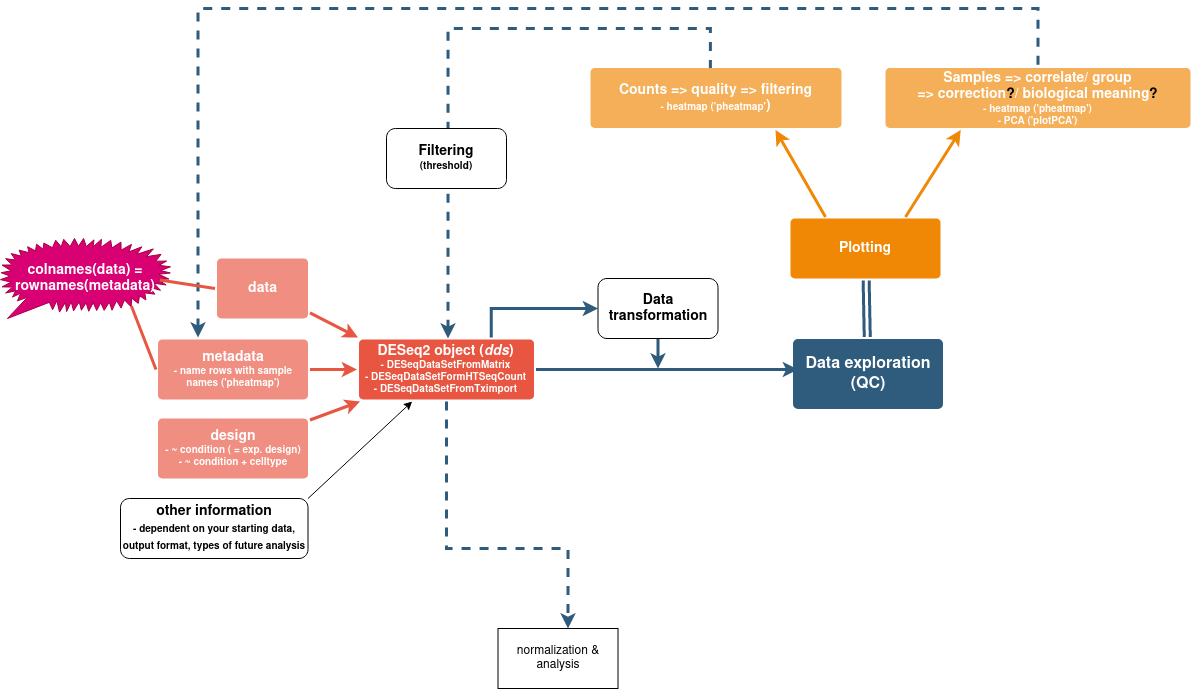

The diagram above was exported from draw.io. Its source (the exported page's mxGraphModel, read from the mxfile embedded in the PNG):
<mxGraphModel dx="2842" dy="909" grid="1" gridSize="10" guides="1" tooltips="1" connect="1" arrows="1" fold="1" page="1" pageScale="1" pageWidth="1169" pageHeight="827" background="none" math="0" shadow="0">
  <root>
    <mxCell id="0" />
    <mxCell id="1" parent="0" />
    <mxCell id="1745" value="" style="edgeStyle=none;rounded=0;jumpStyle=none;html=1;shadow=0;labelBackgroundColor=none;startArrow=classic;startFill=1;endArrow=none;endFill=0;jettySize=auto;orthogonalLoop=1;strokeColor=#2F5B7C;strokeWidth=3;fontFamily=Helvetica;fontSize=16;fontColor=#23445D;spacing=5;shape=link;" parent="1" source="1749" target="1764" edge="1">
      <mxGeometry relative="1" as="geometry" />
    </mxCell>
    <mxCell id="1748" value="" style="edgeStyle=none;rounded=0;jumpStyle=none;html=1;shadow=0;labelBackgroundColor=none;startArrow=classic;startFill=1;endArrow=none;endFill=0;jettySize=auto;orthogonalLoop=1;strokeColor=#2F5B7C;strokeWidth=3;fontFamily=Helvetica;fontSize=16;fontColor=#23445D;spacing=5;" parent="1" target="1753" edge="1">
      <mxGeometry relative="1" as="geometry">
        <mxPoint x="667.5" y="381" as="sourcePoint" />
      </mxGeometry>
    </mxCell>
    <mxCell id="1749" value="Data exploration (QC)" style="rounded=1;whiteSpace=wrap;html=1;shadow=0;labelBackgroundColor=none;strokeColor=none;strokeWidth=3;fillColor=#2F5B7C;fontFamily=Helvetica;fontSize=16;fontColor=#FFFFFF;align=center;fontStyle=1;spacing=5;arcSize=7;perimeterSpacing=2;" parent="1" vertex="1">
      <mxGeometry x="662.5" y="350.5" width="150" height="70" as="geometry" />
    </mxCell>
    <mxCell id="1750" value="" style="edgeStyle=none;rounded=1;jumpStyle=none;html=1;shadow=0;labelBackgroundColor=none;startArrow=classic;startFill=1;jettySize=auto;orthogonalLoop=1;strokeColor=#E85642;strokeWidth=3;fontFamily=Helvetica;fontSize=14;fontColor=#FFFFFF;spacing=5;fontStyle=1;fillColor=#b0e3e6;endArrow=none;endFill=0;" parent="1" target="1756" edge="1">
      <mxGeometry relative="1" as="geometry">
        <mxPoint x="227.5" y="349" as="sourcePoint" />
      </mxGeometry>
    </mxCell>
    <mxCell id="1751" value="" style="edgeStyle=none;rounded=1;jumpStyle=none;html=1;shadow=0;labelBackgroundColor=none;startArrow=classic;startFill=1;jettySize=auto;orthogonalLoop=1;strokeColor=#E85642;strokeWidth=3;fontFamily=Helvetica;fontSize=14;fontColor=#FFFFFF;spacing=5;fontStyle=1;fillColor=#b0e3e6;endArrow=none;endFill=0;" parent="1" source="1753" target="1755" edge="1">
      <mxGeometry relative="1" as="geometry" />
    </mxCell>
    <mxCell id="1752" value="" style="edgeStyle=none;rounded=1;jumpStyle=none;html=1;shadow=0;labelBackgroundColor=none;startArrow=classic;startFill=1;jettySize=auto;orthogonalLoop=1;strokeColor=#E85642;strokeWidth=3;fontFamily=Helvetica;fontSize=14;fontColor=#FFFFFF;spacing=5;fontStyle=1;fillColor=#b0e3e6;endArrow=none;endFill=0;" parent="1" source="1753" target="1754" edge="1">
      <mxGeometry relative="1" as="geometry" />
    </mxCell>
    <mxCell id="F62mmaxuy_YM9B2PlznZ-1786" style="rounded=0;orthogonalLoop=1;jettySize=auto;elbow=vertical;html=1;exitX=0.75;exitY=0;exitDx=0;exitDy=0;startArrow=none;startFill=0;endArrow=classic;endFill=1;strokeColor=#2F5B7C;strokeWidth=3;entryX=0;entryY=0.5;entryDx=0;entryDy=0;edgeStyle=orthogonalEdgeStyle;" parent="1" source="1753" target="F62mmaxuy_YM9B2PlznZ-1783" edge="1">
      <mxGeometry relative="1" as="geometry">
        <Array as="points">
          <mxPoint x="360.5" y="320" />
        </Array>
      </mxGeometry>
    </mxCell>
    <mxCell id="F62mmaxuy_YM9B2PlznZ-1805" style="edgeStyle=orthogonalEdgeStyle;rounded=0;orthogonalLoop=1;jettySize=auto;html=1;exitX=0.5;exitY=1;exitDx=0;exitDy=0;dashed=1;startArrow=none;startFill=0;endArrow=classic;endFill=1;strokeColor=#2F5B7C;strokeWidth=3;" parent="1" source="1753" edge="1">
      <mxGeometry relative="1" as="geometry">
        <mxPoint x="437.5" y="640" as="targetPoint" />
        <Array as="points">
          <mxPoint x="316.5" y="560" />
          <mxPoint x="437.5" y="560" />
        </Array>
      </mxGeometry>
    </mxCell>
    <mxCell id="1753" value="&lt;div&gt;DESeq2 object (&lt;i&gt;dds&lt;/i&gt;)&lt;br&gt;&lt;/div&gt;&lt;div style=&quot;font-size: 10px&quot;&gt;- DESeqDataSetFromMatrix&lt;/div&gt;&lt;div style=&quot;font-size: 10px&quot;&gt;- DESeqDataSetFormHTSeqCount&lt;/div&gt;&lt;div style=&quot;font-size: 10px&quot;&gt;- DESeqDataSetFromTximport&lt;br&gt;&lt;/div&gt;" style="rounded=1;whiteSpace=wrap;html=1;shadow=0;labelBackgroundColor=none;strokeColor=none;strokeWidth=3;fillColor=#e85642;fontFamily=Helvetica;fontSize=14;fontColor=#FFFFFF;align=center;spacing=5;fontStyle=1;arcSize=7;perimeterSpacing=2;" parent="1" vertex="1">
      <mxGeometry x="228.5" y="351" width="175" height="60" as="geometry" />
    </mxCell>
    <mxCell id="1754" value="&lt;div style=&quot;font-size: 13px&quot;&gt;&lt;b&gt;&lt;font size=&quot;1&quot;&gt;&lt;span style=&quot;font-size: 14px&quot;&gt;design&lt;/span&gt;&lt;/font&gt;&lt;/b&gt;&lt;/div&gt;&lt;div style=&quot;font-size: 10px&quot;&gt;&lt;b&gt;- ~ condition ( = exp. design)&lt;/b&gt;&lt;/div&gt;&lt;div style=&quot;font-size: 10px&quot;&gt;&lt;b&gt;- ~ condition + celltype&lt;br&gt;&lt;/b&gt;&lt;/div&gt;" style="rounded=1;whiteSpace=wrap;html=1;shadow=0;labelBackgroundColor=none;strokeColor=none;strokeWidth=3;fillColor=#f08e81;fontFamily=Helvetica;fontSize=14;fontColor=#FFFFFF;align=center;spacing=5;fontStyle=0;arcSize=7;perimeterSpacing=2;" parent="1" vertex="1">
      <mxGeometry x="27.5" y="430" width="150" height="60" as="geometry" />
    </mxCell>
    <mxCell id="F62mmaxuy_YM9B2PlznZ-1799" style="edgeStyle=orthogonalEdgeStyle;rounded=0;orthogonalLoop=1;jettySize=auto;html=1;entryX=0.5;entryY=0;entryDx=0;entryDy=0;dashed=1;startArrow=classic;startFill=1;endArrow=none;endFill=0;strokeColor=#2F5B7C;strokeWidth=3;" parent="1" target="1767" edge="1">
      <mxGeometry relative="1" as="geometry">
        <mxPoint x="67.5" y="349" as="sourcePoint" />
        <Array as="points">
          <mxPoint x="67" y="20" />
          <mxPoint x="907" y="20" />
        </Array>
      </mxGeometry>
    </mxCell>
    <mxCell id="1755" value="&lt;div&gt;&lt;b&gt;metadata&lt;br&gt;&lt;/b&gt;&lt;/div&gt;&lt;div style=&quot;font-size: 10px&quot;&gt;&lt;b&gt;- name rows with sample names ('pheatmap')&lt;/b&gt;&lt;br&gt;&lt;b&gt;&lt;/b&gt;&lt;/div&gt;" style="rounded=1;whiteSpace=wrap;html=1;shadow=0;labelBackgroundColor=none;strokeColor=none;strokeWidth=3;fillColor=#f08e81;fontFamily=Helvetica;fontSize=14;fontColor=#FFFFFF;align=center;spacing=5;fontStyle=0;arcSize=7;perimeterSpacing=2;" parent="1" vertex="1">
      <mxGeometry x="27.5" y="351" width="150" height="60" as="geometry" />
    </mxCell>
    <mxCell id="1756" value="&lt;b&gt;data&lt;/b&gt;" style="rounded=1;whiteSpace=wrap;html=1;shadow=0;labelBackgroundColor=none;strokeColor=none;strokeWidth=3;fillColor=#f08e81;fontFamily=Helvetica;fontSize=14;fontColor=#FFFFFF;align=center;spacing=5;fontStyle=0;arcSize=7;perimeterSpacing=2;" parent="1" vertex="1">
      <mxGeometry x="86.5" y="270" width="91" height="60" as="geometry" />
    </mxCell>
    <mxCell id="1764" value="Plotting" style="rounded=1;whiteSpace=wrap;html=1;shadow=0;labelBackgroundColor=none;strokeColor=none;strokeWidth=3;fillColor=#F08705;fontFamily=Helvetica;fontSize=14;fontColor=#FFFFFF;align=center;spacing=5;fontStyle=1;arcSize=7;perimeterSpacing=2;" parent="1" vertex="1">
      <mxGeometry x="660" y="230" width="150" height="60" as="geometry" />
    </mxCell>
    <mxCell id="1767" value="&lt;div&gt;&lt;b&gt;Samples =&amp;gt; correlate/ group &lt;br&gt;&lt;/b&gt;&lt;/div&gt;&lt;div&gt;&lt;b&gt;=&amp;gt; correction&lt;font color=&quot;#000000&quot;&gt;?&lt;/font&gt;/ biological meaning&lt;font color=&quot;#000000&quot;&gt;?&lt;/font&gt;&lt;br&gt;&lt;/b&gt;&lt;/div&gt;&lt;div style=&quot;font-size: 10px&quot;&gt;&lt;b&gt;- heatmap ('pheatmap')&lt;br&gt;&lt;/b&gt;&lt;/div&gt;&lt;div style=&quot;font-size: 10px&quot;&gt;&lt;b&gt;- PCA ('plotPCA')&lt;/b&gt;&lt;br&gt;&lt;/div&gt;" style="rounded=1;whiteSpace=wrap;html=1;shadow=0;labelBackgroundColor=none;strokeColor=none;strokeWidth=3;fillColor=#f5af58;fontFamily=Helvetica;fontSize=14;fontColor=#FFFFFF;align=center;spacing=5;arcSize=7;perimeterSpacing=2;" parent="1" vertex="1">
      <mxGeometry x="755" y="79.5" width="305" height="60" as="geometry" />
    </mxCell>
    <mxCell id="1768" value="" style="edgeStyle=none;rounded=0;jumpStyle=none;html=1;shadow=0;labelBackgroundColor=none;startArrow=none;startFill=0;endArrow=classic;endFill=1;jettySize=auto;orthogonalLoop=1;strokeColor=#F08705;strokeWidth=3;fontFamily=Helvetica;fontSize=14;fontColor=#FFFFFF;spacing=5;entryX=0.25;entryY=1;entryDx=0;entryDy=0;" parent="1" target="1767" edge="1">
      <mxGeometry relative="1" as="geometry">
        <mxPoint x="775" y="228.5" as="sourcePoint" />
        <mxPoint x="825" y="139.5" as="targetPoint" />
      </mxGeometry>
    </mxCell>
    <mxCell id="F62mmaxuy_YM9B2PlznZ-1795" style="edgeStyle=orthogonalEdgeStyle;rounded=0;orthogonalLoop=1;jettySize=auto;html=1;exitX=0.478;exitY=0.047;exitDx=0;exitDy=0;startArrow=none;startFill=0;endArrow=classic;endFill=1;strokeColor=#2F5B7C;strokeWidth=3;exitPerimeter=0;dashed=1;" parent="1" source="1769" edge="1">
      <mxGeometry relative="1" as="geometry">
        <mxPoint x="317.5" y="350" as="targetPoint" />
        <Array as="points">
          <mxPoint x="580" y="40" />
          <mxPoint x="317" y="40" />
        </Array>
      </mxGeometry>
    </mxCell>
    <mxCell id="1769" value="&lt;div&gt;&lt;b&gt;Counts =&amp;gt; quality =&amp;gt; filtering&lt;br&gt;&lt;/b&gt;&lt;/div&gt;&lt;div&gt;&lt;b&gt;&lt;font style=&quot;font-size: 10px&quot;&gt;- heatmap ('pheatmap'&lt;/font&gt;)&lt;br&gt;&lt;/b&gt;&lt;/div&gt;" style="rounded=1;whiteSpace=wrap;html=1;shadow=0;labelBackgroundColor=none;strokeColor=none;strokeWidth=3;fillColor=#f5af58;fontFamily=Helvetica;fontSize=14;fontColor=#FFFFFF;align=center;spacing=5;arcSize=7;perimeterSpacing=2;" parent="1" vertex="1">
      <mxGeometry x="460" y="79.5" width="251" height="60" as="geometry" />
    </mxCell>
    <mxCell id="1770" value="" style="edgeStyle=none;rounded=0;jumpStyle=none;html=1;shadow=0;labelBackgroundColor=none;startArrow=none;startFill=0;endArrow=classic;endFill=1;jettySize=auto;orthogonalLoop=1;strokeColor=#F08705;strokeWidth=3;fontFamily=Helvetica;fontSize=14;fontColor=#FFFFFF;spacing=5;" parent="1" edge="1">
      <mxGeometry relative="1" as="geometry">
        <mxPoint x="695" y="228.5" as="sourcePoint" />
        <mxPoint x="645" y="141.5" as="targetPoint" />
      </mxGeometry>
    </mxCell>
    <mxCell id="F62mmaxuy_YM9B2PlznZ-1781" style="rounded=0;orthogonalLoop=1;jettySize=auto;html=1;exitX=1;exitY=0;exitDx=0;exitDy=0;startArrow=none;startFill=0;endArrow=classic;endFill=1;" parent="1" source="F62mmaxuy_YM9B2PlznZ-1779" target="1753" edge="1">
      <mxGeometry relative="1" as="geometry" />
    </mxCell>
    <mxCell id="F62mmaxuy_YM9B2PlznZ-1779" value="&lt;div style=&quot;font-size: 14px&quot;&gt;&lt;b&gt;&lt;font style=&quot;font-size: 14px&quot;&gt;other information&lt;/font&gt;&lt;/b&gt;&lt;/div&gt;&lt;div style=&quot;font-size: 14px&quot;&gt;&lt;font size=&quot;1&quot;&gt;&lt;b&gt;&lt;font style=&quot;font-size: 10px&quot;&gt;- dependent on your starting data, output format, types of future analysis&lt;/font&gt;&lt;/b&gt;&lt;/font&gt;&lt;br&gt;&lt;/div&gt;" style="rounded=1;whiteSpace=wrap;html=1;" parent="1" vertex="1">
      <mxGeometry x="-10" y="510" width="187.5" height="60" as="geometry" />
    </mxCell>
    <mxCell id="F62mmaxuy_YM9B2PlznZ-1788" style="rounded=0;orthogonalLoop=1;jettySize=auto;html=1;exitX=0.5;exitY=1;exitDx=0;exitDy=0;startArrow=none;startFill=0;endArrow=classic;endFill=1;strokeColor=#2F5B7C;strokeWidth=3;" parent="1" source="F62mmaxuy_YM9B2PlznZ-1783" edge="1">
      <mxGeometry relative="1" as="geometry">
        <mxPoint x="527.5" y="380" as="targetPoint" />
      </mxGeometry>
    </mxCell>
    <mxCell id="F62mmaxuy_YM9B2PlznZ-1783" value="&lt;font style=&quot;font-size: 14px&quot;&gt;&lt;b&gt;Data transformation&lt;br&gt;&lt;/b&gt;&lt;/font&gt;" style="rounded=1;whiteSpace=wrap;html=1;" parent="1" vertex="1">
      <mxGeometry x="467.5" y="290" width="120" height="60" as="geometry" />
    </mxCell>
    <mxCell id="F62mmaxuy_YM9B2PlznZ-1801" value="&lt;div style=&quot;font-size: 14px&quot;&gt;&lt;b&gt;Filtering &lt;br&gt;&lt;/b&gt;&lt;/div&gt;&lt;div&gt;&lt;font size=&quot;1&quot;&gt;&lt;b&gt;(threshold)&lt;/b&gt;&lt;/font&gt;&lt;/div&gt;" style="rounded=1;whiteSpace=wrap;html=1;" parent="1" vertex="1">
      <mxGeometry x="256" y="140" width="120" height="60" as="geometry" />
    </mxCell>
    <mxCell id="F62mmaxuy_YM9B2PlznZ-1807" value="normalization &amp;amp; analysis" style="rounded=0;whiteSpace=wrap;html=1;" parent="1" vertex="1">
      <mxGeometry x="367.5" y="640" width="120" height="60" as="geometry" />
    </mxCell>
    <mxCell id="F62mmaxuy_YM9B2PlznZ-1815" value="&lt;div style=&quot;font-size: 14px&quot;&gt;&lt;font style=&quot;font-size: 14px&quot;&gt;&lt;b&gt;colnames(data) = rownames(metadata)&lt;/b&gt;&lt;/font&gt;&lt;/div&gt;" style="whiteSpace=wrap;html=1;shape=mxgraph.basic.loud_callout;fillColor=#d80073;strokeColor=#A50040;fontColor=#ffffff;" parent="1" vertex="1">
      <mxGeometry x="-130" y="250" width="170" height="80" as="geometry" />
    </mxCell>
    <mxCell id="EOLU-rfwYG7ozc7nFU8M-1779" value="" style="edgeStyle=none;rounded=1;jumpStyle=none;html=1;shadow=0;labelBackgroundColor=none;startArrow=none;startFill=0;jettySize=auto;orthogonalLoop=1;strokeColor=#E85642;strokeWidth=3;fontFamily=Helvetica;fontSize=14;fontColor=#FFFFFF;spacing=5;fontStyle=1;fillColor=#b0e3e6;endArrow=none;endFill=0;exitX=0.936;exitY=0.52;exitDx=0;exitDy=0;exitPerimeter=0;entryX=0;entryY=0.5;entryDx=0;entryDy=0;" edge="1" parent="1" source="F62mmaxuy_YM9B2PlznZ-1815" target="1756">
      <mxGeometry relative="1" as="geometry">
        <mxPoint x="228.5" y="359" as="sourcePoint" />
        <mxPoint x="180.5" y="334.3717277486912" as="targetPoint" />
        <Array as="points" />
      </mxGeometry>
    </mxCell>
    <mxCell id="EOLU-rfwYG7ozc7nFU8M-1780" value="" style="edgeStyle=none;rounded=1;jumpStyle=none;html=1;shadow=0;labelBackgroundColor=none;startArrow=none;startFill=0;jettySize=auto;orthogonalLoop=1;strokeColor=#E85642;strokeWidth=3;fontFamily=Helvetica;fontSize=14;fontColor=#FFFFFF;spacing=5;fontStyle=1;fillColor=#b0e3e6;endArrow=none;endFill=0;exitX=0.77;exitY=0.843;exitDx=0;exitDy=0;exitPerimeter=0;entryX=0;entryY=0.5;entryDx=0;entryDy=0;" edge="1" parent="1" source="F62mmaxuy_YM9B2PlznZ-1815" target="1755">
      <mxGeometry relative="1" as="geometry">
        <mxPoint x="-120" y="320" as="sourcePoint" />
        <mxPoint x="-168" y="295.3717277486912" as="targetPoint" />
      </mxGeometry>
    </mxCell>
  </root>
</mxGraphModel>